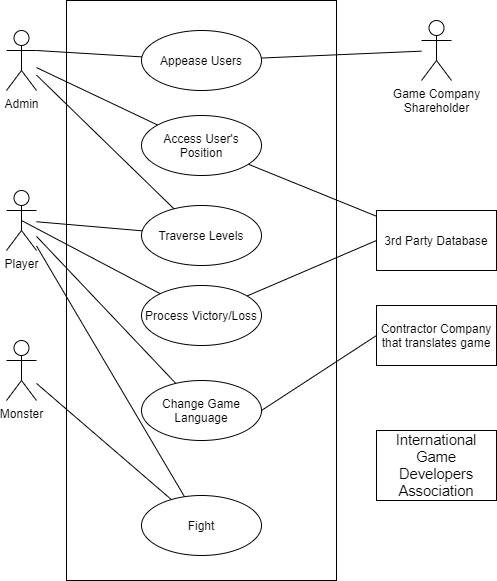

The diagram above was exported from draw.io. Its source (the exported page's mxGraphModel, read from the mxfile embedded in the PNG):
<mxGraphModel dx="460" dy="780" grid="1" gridSize="10" guides="1" tooltips="1" connect="1" arrows="1" fold="1" page="1" pageScale="1" pageWidth="850" pageHeight="1100" math="0" shadow="0">
  <root>
    <mxCell id="0" />
    <mxCell id="1" parent="0" />
    <mxCell id="nkBX-JR0I2OPLKf9Xk4a-3" value="" style="rounded=0;whiteSpace=wrap;html=1;fillColor=none;" vertex="1" parent="1">
      <mxGeometry x="110" y="30" width="270" height="580" as="geometry" />
    </mxCell>
    <mxCell id="nkBX-JR0I2OPLKf9Xk4a-1" value="Admin" style="shape=umlActor;verticalLabelPosition=bottom;verticalAlign=top;html=1;outlineConnect=0;" vertex="1" parent="1">
      <mxGeometry x="50" y="60" width="30" height="60" as="geometry" />
    </mxCell>
    <mxCell id="nkBX-JR0I2OPLKf9Xk4a-2" value="Player" style="shape=umlActor;verticalLabelPosition=bottom;verticalAlign=top;html=1;outlineConnect=0;" vertex="1" parent="1">
      <mxGeometry x="50" y="220" width="30" height="60" as="geometry" />
    </mxCell>
    <mxCell id="nkBX-JR0I2OPLKf9Xk4a-5" value="Monster" style="shape=umlActor;verticalLabelPosition=bottom;verticalAlign=top;html=1;outlineConnect=0;fillColor=none;" vertex="1" parent="1">
      <mxGeometry x="50" y="370" width="30" height="60" as="geometry" />
    </mxCell>
    <mxCell id="nkBX-JR0I2OPLKf9Xk4a-7" value="3rd Party Database" style="rounded=0;whiteSpace=wrap;html=1;" vertex="1" parent="1">
      <mxGeometry x="420" y="240" width="120" height="60" as="geometry" />
    </mxCell>
    <mxCell id="nkBX-JR0I2OPLKf9Xk4a-8" value="Contractor Company that translates game" style="rounded=0;whiteSpace=wrap;html=1;fillColor=#ffffff;" vertex="1" parent="1">
      <mxGeometry x="420" y="335" width="120" height="60" as="geometry" />
    </mxCell>
    <mxCell id="nkBX-JR0I2OPLKf9Xk4a-9" value="Game Company&lt;br&gt;Shareholder" style="shape=umlActor;verticalLabelPosition=bottom;verticalAlign=top;html=1;outlineConnect=0;fillColor=#ffffff;" vertex="1" parent="1">
      <mxGeometry x="465" y="50" width="30" height="60" as="geometry" />
    </mxCell>
    <mxCell id="nkBX-JR0I2OPLKf9Xk4a-15" style="edgeStyle=none;rounded=0;orthogonalLoop=1;jettySize=auto;html=1;endArrow=none;endFill=0;" edge="1" parent="1" source="nkBX-JR0I2OPLKf9Xk4a-10" target="nkBX-JR0I2OPLKf9Xk4a-5">
      <mxGeometry relative="1" as="geometry" />
    </mxCell>
    <mxCell id="nkBX-JR0I2OPLKf9Xk4a-16" style="edgeStyle=none;rounded=0;orthogonalLoop=1;jettySize=auto;html=1;endArrow=none;endFill=0;" edge="1" parent="1" source="nkBX-JR0I2OPLKf9Xk4a-10" target="nkBX-JR0I2OPLKf9Xk4a-2">
      <mxGeometry relative="1" as="geometry" />
    </mxCell>
    <mxCell id="nkBX-JR0I2OPLKf9Xk4a-10" value="Fight" style="ellipse;whiteSpace=wrap;html=1;fillColor=#ffffff;" vertex="1" parent="1">
      <mxGeometry x="185" y="525" width="120" height="60" as="geometry" />
    </mxCell>
    <mxCell id="nkBX-JR0I2OPLKf9Xk4a-12" value="" style="rounded=0;orthogonalLoop=1;jettySize=auto;html=1;endArrow=none;endFill=0;" edge="1" parent="1" source="nkBX-JR0I2OPLKf9Xk4a-11" target="nkBX-JR0I2OPLKf9Xk4a-7">
      <mxGeometry relative="1" as="geometry" />
    </mxCell>
    <mxCell id="nkBX-JR0I2OPLKf9Xk4a-14" style="edgeStyle=none;rounded=0;orthogonalLoop=1;jettySize=auto;html=1;endArrow=none;endFill=0;" edge="1" parent="1" source="nkBX-JR0I2OPLKf9Xk4a-11" target="nkBX-JR0I2OPLKf9Xk4a-1">
      <mxGeometry relative="1" as="geometry" />
    </mxCell>
    <mxCell id="nkBX-JR0I2OPLKf9Xk4a-11" value="Access User's Position" style="ellipse;whiteSpace=wrap;html=1;fillColor=#ffffff;" vertex="1" parent="1">
      <mxGeometry x="185" y="145" width="120" height="60" as="geometry" />
    </mxCell>
    <mxCell id="nkBX-JR0I2OPLKf9Xk4a-19" style="edgeStyle=none;rounded=0;orthogonalLoop=1;jettySize=auto;html=1;endArrow=none;endFill=0;" edge="1" parent="1" source="nkBX-JR0I2OPLKf9Xk4a-18" target="nkBX-JR0I2OPLKf9Xk4a-1">
      <mxGeometry relative="1" as="geometry" />
    </mxCell>
    <mxCell id="nkBX-JR0I2OPLKf9Xk4a-20" style="edgeStyle=none;rounded=0;orthogonalLoop=1;jettySize=auto;html=1;endArrow=none;endFill=0;" edge="1" parent="1" source="nkBX-JR0I2OPLKf9Xk4a-18" target="nkBX-JR0I2OPLKf9Xk4a-2">
      <mxGeometry relative="1" as="geometry" />
    </mxCell>
    <mxCell id="nkBX-JR0I2OPLKf9Xk4a-18" value="Traverse Levels" style="ellipse;whiteSpace=wrap;html=1;fillColor=#ffffff;" vertex="1" parent="1">
      <mxGeometry x="185" y="235" width="120" height="60" as="geometry" />
    </mxCell>
    <mxCell id="nkBX-JR0I2OPLKf9Xk4a-22" value="" style="edgeStyle=none;rounded=0;orthogonalLoop=1;jettySize=auto;html=1;endArrow=none;endFill=0;" edge="1" parent="1" source="nkBX-JR0I2OPLKf9Xk4a-21" target="nkBX-JR0I2OPLKf9Xk4a-2">
      <mxGeometry relative="1" as="geometry" />
    </mxCell>
    <mxCell id="nkBX-JR0I2OPLKf9Xk4a-23" style="edgeStyle=none;rounded=0;orthogonalLoop=1;jettySize=auto;html=1;entryX=0;entryY=0.5;entryDx=0;entryDy=0;endArrow=none;endFill=0;exitX=1;exitY=0.5;exitDx=0;exitDy=0;" edge="1" parent="1" source="nkBX-JR0I2OPLKf9Xk4a-21" target="nkBX-JR0I2OPLKf9Xk4a-8">
      <mxGeometry relative="1" as="geometry" />
    </mxCell>
    <mxCell id="nkBX-JR0I2OPLKf9Xk4a-21" value="Change Game Language" style="ellipse;whiteSpace=wrap;html=1;fillColor=#ffffff;" vertex="1" parent="1">
      <mxGeometry x="185" y="410" width="120" height="60" as="geometry" />
    </mxCell>
    <mxCell id="nkBX-JR0I2OPLKf9Xk4a-24" value="&lt;span id=&quot;docs-internal-guid-a67b33ec-7fff-68d8-93d2-67265146abb7&quot;&gt;&lt;span style=&quot;font-size: 11pt ; font-family: &amp;#34;arial&amp;#34; ; background-color: transparent ; vertical-align: baseline&quot;&gt;International Game Developers Association&lt;/span&gt;&lt;/span&gt;" style="rounded=0;whiteSpace=wrap;html=1;fillColor=#ffffff;" vertex="1" parent="1">
      <mxGeometry x="420" y="460" width="120" height="70" as="geometry" />
    </mxCell>
    <mxCell id="nkBX-JR0I2OPLKf9Xk4a-26" style="edgeStyle=none;rounded=0;orthogonalLoop=1;jettySize=auto;html=1;entryX=0.5;entryY=0.5;entryDx=0;entryDy=0;entryPerimeter=0;endArrow=none;endFill=0;" edge="1" parent="1" source="nkBX-JR0I2OPLKf9Xk4a-25" target="nkBX-JR0I2OPLKf9Xk4a-2">
      <mxGeometry relative="1" as="geometry" />
    </mxCell>
    <mxCell id="nkBX-JR0I2OPLKf9Xk4a-27" style="edgeStyle=none;rounded=0;orthogonalLoop=1;jettySize=auto;html=1;entryX=0;entryY=0.5;entryDx=0;entryDy=0;endArrow=none;endFill=0;" edge="1" parent="1" source="nkBX-JR0I2OPLKf9Xk4a-25" target="nkBX-JR0I2OPLKf9Xk4a-7">
      <mxGeometry relative="1" as="geometry" />
    </mxCell>
    <mxCell id="nkBX-JR0I2OPLKf9Xk4a-25" value="Process Victory/Loss" style="ellipse;whiteSpace=wrap;html=1;fillColor=#ffffff;" vertex="1" parent="1">
      <mxGeometry x="185" y="315" width="120" height="60" as="geometry" />
    </mxCell>
    <mxCell id="nkBX-JR0I2OPLKf9Xk4a-30" style="edgeStyle=none;rounded=0;orthogonalLoop=1;jettySize=auto;html=1;entryX=1;entryY=0.3333333333333333;entryDx=0;entryDy=0;entryPerimeter=0;endArrow=none;endFill=0;" edge="1" parent="1" source="nkBX-JR0I2OPLKf9Xk4a-29" target="nkBX-JR0I2OPLKf9Xk4a-1">
      <mxGeometry relative="1" as="geometry" />
    </mxCell>
    <mxCell id="nkBX-JR0I2OPLKf9Xk4a-31" style="edgeStyle=none;rounded=0;orthogonalLoop=1;jettySize=auto;html=1;endArrow=none;endFill=0;" edge="1" parent="1" source="nkBX-JR0I2OPLKf9Xk4a-29" target="nkBX-JR0I2OPLKf9Xk4a-9">
      <mxGeometry relative="1" as="geometry" />
    </mxCell>
    <mxCell id="nkBX-JR0I2OPLKf9Xk4a-29" value="Appease Users" style="ellipse;whiteSpace=wrap;html=1;fillColor=#ffffff;" vertex="1" parent="1">
      <mxGeometry x="185" y="60" width="120" height="60" as="geometry" />
    </mxCell>
  </root>
</mxGraphModel>